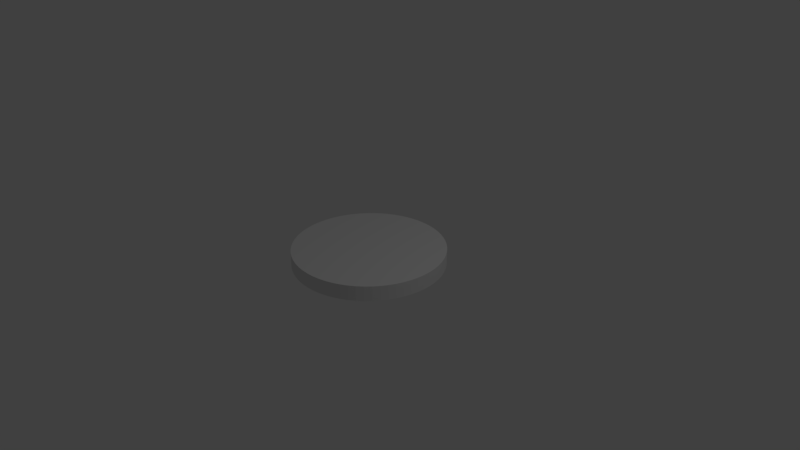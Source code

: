 # Source: disk.blend  (saved by Blender 2.79.0; exported with 4.5.12 LTS)
import bpy
from mathutils import Matrix  # noqa: F401  (used for matrix-valued properties, if any)

bpy.ops.wm.read_factory_settings(use_empty=True)
scene = bpy.context.scene
scene.name = 'Scene'

# ---- collections
col_collection_1 = bpy.data.collections.new('Collection 1'); scene.collection.children.link(col_collection_1)

# ---- world
world_world = bpy.data.worlds.new('World'); scene.world = world_world
world_world.color = (0.05088, 0.05088, 0.05088)
world_world.use_sun_shadow = False
world_world.sun_shadow_jitter_overblur = 0.0
world_world.cycles.sampling_method = 'MANUAL'

# ---- cameras
cam_camera = bpy.data.cameras.new('Camera')
cam_camera.clip_end = 100.0
cam_camera.lens = 35.0
cam_camera.sensor_width = 32.0
cam_camera.sensor_height = 18.0
cam_camera.ortho_scale = 7.314
cam_camera.dof.focus_distance = 0.0
cam_camera.dof.aperture_fstop = 128.0

# ---- lights
light_lamp = bpy.data.lights.new('Lamp', 'POINT')
light_lamp.transmission_factor = 0.0
light_lamp.cutoff_distance = 30.0
light_lamp.energy = 100.0
light_lamp.shadow_buffer_clip_start = 1.001
light_lamp.shadow_soft_size = 0.1
light_lamp.shadow_maximum_resolution = 0.006
light_lamp.use_absolute_resolution = True

# ---- meshes
me_cylinder = bpy.data.meshes.new('Cylinder')
me_cylinder.from_pydata([(0.0, 1.0, -1.0), (0.0, 1.0, 1.0), (0.09802, 0.9952, -1.0), (0.09802, 0.9952, 1.0), (0.1951, 0.9808, -1.0), (0.1951, 0.9808, 1.0), (0.2903, 0.9569, -1.0), (0.2903, 0.9569, 1.0), (0.3827, 0.9239, -1.0), (0.3827, 0.9239, 1.0), (0.4714, 0.8819, -1.0), (0.4714, 0.8819, 1.0), (0.5556, 0.8315, -1.0), (0.5556, 0.8315, 1.0), (0.6344, 0.773, -1.0), (0.6344, 0.773, 1.0), (0.7071, 0.7071, -1.0), (0.7071, 0.7071, 1.0), (0.773, 0.6344, -1.0), (0.773, 0.6344, 1.0), (0.8315, 0.5556, -1.0), (0.8315, 0.5556, 1.0), (0.8819, 0.4714, -1.0), (0.8819, 0.4714, 1.0), (0.9239, 0.3827, -1.0), (0.9239, 0.3827, 1.0), (0.9569, 0.2903, -1.0), (0.9569, 0.2903, 1.0), (0.9808, 0.1951, -1.0), (0.9808, 0.1951, 1.0), (0.9952, 0.09802, -1.0), (0.9952, 0.09802, 1.0), (1.0, -1.629e-07, -1.0), (1.0, -1.629e-07, 1.0), (0.9952, -0.09802, -1.0), (0.9952, -0.09802, 1.0), (0.9808, -0.1951, -1.0), (0.9808, -0.1951, 1.0), (0.9569, -0.2903, -1.0), (0.9569, -0.2903, 1.0), (0.9239, -0.3827, -1.0), (0.9239, -0.3827, 1.0), (0.8819, -0.4714, -1.0), (0.8819, -0.4714, 1.0), (0.8315, -0.5556, -1.0), (0.8315, -0.5556, 1.0), (0.773, -0.6344, -1.0), (0.773, -0.6344, 1.0), (0.7071, -0.7071, -1.0), (0.7071, -0.7071, 1.0), (0.6344, -0.773, -1.0), (0.6344, -0.773, 1.0), (0.5556, -0.8315, -1.0), (0.5556, -0.8315, 1.0), (0.4714, -0.8819, -1.0), (0.4714, -0.8819, 1.0), (0.3827, -0.9239, -1.0), (0.3827, -0.9239, 1.0), (0.2903, -0.9569, -1.0), (0.2903, -0.9569, 1.0), (0.1951, -0.9808, -1.0), (0.1951, -0.9808, 1.0), (0.09802, -0.9952, -1.0), (0.09802, -0.9952, 1.0), (-8.027e-07, -1.0, -1.0), (-8.027e-07, -1.0, 1.0), (-0.09802, -0.9952, -1.0), (-0.09802, -0.9952, 1.0), (-0.1951, -0.9808, -1.0), (-0.1951, -0.9808, 1.0), (-0.2903, -0.9569, -1.0), (-0.2903, -0.9569, 1.0), (-0.3827, -0.9239, -1.0), (-0.3827, -0.9239, 1.0), (-0.4714, -0.8819, -1.0), (-0.4714, -0.8819, 1.0), (-0.5556, -0.8315, -1.0), (-0.5556, -0.8315, 1.0), (-0.6344, -0.773, -1.0), (-0.6344, -0.773, 1.0), (-0.7071, -0.7071, -1.0), (-0.7071, -0.7071, 1.0), (-0.773, -0.6344, -1.0), (-0.773, -0.6344, 1.0), (-0.8315, -0.5556, -1.0), (-0.8315, -0.5556, 1.0), (-0.8819, -0.4714, -1.0), (-0.8819, -0.4714, 1.0), (-0.9239, -0.3827, -1.0), (-0.9239, -0.3827, 1.0), (-0.9569, -0.2903, -1.0), (-0.9569, -0.2903, 1.0), (-0.9808, -0.1951, -1.0), (-0.9808, -0.1951, 1.0), (-0.9952, -0.09802, -1.0), (-0.9952, -0.09802, 1.0), (-1.0, -4.649e-07, -1.0), (-1.0, -4.649e-07, 1.0), (-0.9952, 0.09802, -1.0), (-0.9952, 0.09802, 1.0), (-0.9808, 0.1951, -1.0), (-0.9808, 0.1951, 1.0), (-0.9569, 0.2903, -1.0), (-0.9569, 0.2903, 1.0), (-0.9239, 0.3827, -1.0), (-0.9239, 0.3827, 1.0), (-0.8819, 0.4714, -1.0), (-0.8819, 0.4714, 1.0), (-0.8315, 0.5556, -1.0), (-0.8315, 0.5556, 1.0), (-0.773, 0.6344, -1.0), (-0.773, 0.6344, 1.0), (-0.7071, 0.7071, -1.0), (-0.7071, 0.7071, 1.0), (-0.6344, 0.773, -1.0), (-0.6344, 0.773, 1.0), (-0.5556, 0.8315, -1.0), (-0.5556, 0.8315, 1.0), (-0.4714, 0.8819, -1.0), (-0.4714, 0.8819, 1.0), (-0.3827, 0.9239, -1.0), (-0.3827, 0.9239, 1.0), (-0.2903, 0.9569, -1.0), (-0.2903, 0.9569, 1.0), (-0.1951, 0.9808, -1.0), (-0.1951, 0.9808, 1.0), (-0.09802, 0.9952, -1.0), (-0.09802, 0.9952, 1.0)], [], [(0, 1, 3, 2), (2, 3, 5, 4), (4, 5, 7, 6), (6, 7, 9, 8), (8, 9, 11, 10), (10, 11, 13, 12), (12, 13, 15, 14), (14, 15, 17, 16), (16, 17, 19, 18), (18, 19, 21, 20), (20, 21, 23, 22), (22, 23, 25, 24), (24, 25, 27, 26), (26, 27, 29, 28), (28, 29, 31, 30), (30, 31, 33, 32), (32, 33, 35, 34), (34, 35, 37, 36), (36, 37, 39, 38), (38, 39, 41, 40), (40, 41, 43, 42), (42, 43, 45, 44), (44, 45, 47, 46), (46, 47, 49, 48), (48, 49, 51, 50), (50, 51, 53, 52), (52, 53, 55, 54), (54, 55, 57, 56), (56, 57, 59, 58), (58, 59, 61, 60), (60, 61, 63, 62), (62, 63, 65, 64), (64, 65, 67, 66), (66, 67, 69, 68), (68, 69, 71, 70), (70, 71, 73, 72), (72, 73, 75, 74), (74, 75, 77, 76), (76, 77, 79, 78), (78, 79, 81, 80), (80, 81, 83, 82), (82, 83, 85, 84), (84, 85, 87, 86), (86, 87, 89, 88), (88, 89, 91, 90), (90, 91, 93, 92), (92, 93, 95, 94), (94, 95, 97, 96), (96, 97, 99, 98), (98, 99, 101, 100), (100, 101, 103, 102), (102, 103, 105, 104), (104, 105, 107, 106), (106, 107, 109, 108), (108, 109, 111, 110), (110, 111, 113, 112), (112, 113, 115, 114), (114, 115, 117, 116), (116, 117, 119, 118), (118, 119, 121, 120), (120, 121, 123, 122), (122, 123, 125, 124), (3, 1, 127, 125, 123, 121, 119, 117, 115, 113, 111, 109, 107, 105, 103, 101, 99, 97, 95, 93, 91, 89, 87, 85, 83, 81, 79, 77, 75, 73, 71, 69, 67, 65, 63, 61, 59, 57, 55, 53, 51, 49, 47, 45, 43, 41, 39, 37, 35, 33, 31, 29, 27, 25, 23, 21, 19, 17, 15, 13, 11, 9, 7, 5), (124, 125, 127, 126), (126, 127, 1, 0), (0, 2, 4, 6, 8, 10, 12, 14, 16, 18, 20, 22, 24, 26, 28, 30, 32, 34, 36, 38, 40, 42, 44, 46, 48, 50, 52, 54, 56, 58, 60, 62, 64, 66, 68, 70, 72, 74, 76, 78, 80, 82, 84, 86, 88, 90, 92, 94, 96, 98, 100, 102, 104, 106, 108, 110, 112, 114, 116, 118, 120, 122, 124, 126)])
me_cylinder.use_remesh_preserve_volume = False
me_cylinder.use_remesh_preserve_attributes = False
me_cylinder.use_mirror_vertex_groups = False
me_cylinder.update()

# ---- objects
ob_cylinder = bpy.data.objects.new('Cylinder', me_cylinder)
ob_lamp = bpy.data.objects.new('Lamp', light_lamp)
ob_camera = bpy.data.objects.new('Camera', cam_camera)

# ---- transforms, parenting, visibility, modifiers, constraints
ob_cylinder.location = (0.0, 0.0, 0.0)
ob_cylinder.scale = (1.0, 1.0, 0.1)
ob_cylinder.lineart.crease_threshold = 0.0
ob_lamp.location = (4.076, 1.005, 5.904)
ob_lamp.rotation_euler = (0.6503, 0.05522, 1.866)
ob_lamp.lock_rotations_4d = False
ob_lamp.empty_display_type = 'ARROWS'
ob_lamp.color = (0.0, 0.0, 0.0, 0.0)
ob_lamp.lineart.crease_threshold = 0.0
ob_camera.location = (7.481, -6.508, 5.344)
ob_camera.rotation_euler = (1.109, 0.0, 0.8149)
ob_camera.lock_rotations_4d = False
ob_camera.empty_display_type = 'ARROWS'
ob_camera.color = (0.0, 0.0, 0.0, 0.0)
ob_camera.display_type = 'WIRE'
ob_camera.lineart.crease_threshold = 0.0

# ---- collection membership
col_collection_1.objects.link(ob_cylinder)
col_collection_1.objects.link(ob_lamp)
col_collection_1.objects.link(ob_camera)

# ---- scene / render settings (as saved in the file)
scene.camera = ob_camera
scene.frame_start = 1; scene.frame_end = 250; scene.frame_set(1)
scene.render.engine = 'BLENDER_EEVEE_NEXT'
scene.render.resolution_percentage = 50
scene.render.dither_intensity = 0.0
scene.cycles.use_denoising = False
scene.cycles.samples = 128
scene.cycles.sampling_pattern = 'TABULATED_SOBOL'
scene.cycles.use_adaptive_sampling = False
scene.cycles.use_light_tree = False
scene.cycles.blur_glossy = 0.0
scene.cycles.sample_clamp_indirect = 0.0
scene.view_settings.view_transform = 'Standard'
bpy.context.view_layer.update()
